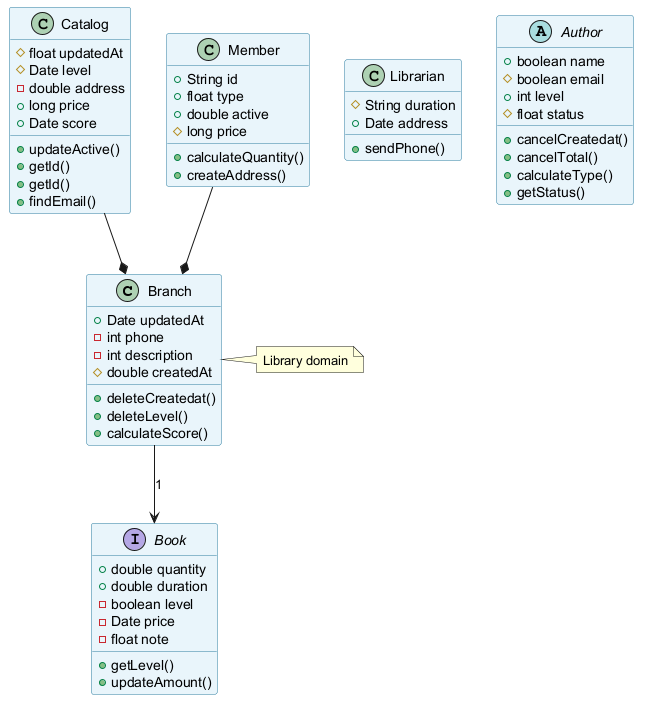

The diagram above was rendered by PlantUML. Its source (embedded in the PNG):
@startuml
skinparam backgroundColor #FFFFFF
skinparam classBackgroundColor #E8F4FA
skinparam classBorderColor #2C7DA0
class Branch {
  +Date updatedAt
  -int phone
  -int description
  #double createdAt
  +deleteCreatedat()
  +deleteLevel()
  +calculateScore()
}
class Catalog {
  #float updatedAt
  #Date level
  -double address
  +long price
  +Date score
  +updateActive()
  +getId()
  +getId()
  +findEmail()
}
class Member {
  +String id
  +float type
  +double active
  #long price
  +calculateQuantity()
  +createAddress()
}
class Librarian {
  #String duration
  +Date address
  +sendPhone()
}
abstract class Author {
  +boolean name
  #boolean email
  +int level
  #float status
  +cancelCreatedat()
  +cancelTotal()
  +calculateType()
  +getStatus()
}
interface Book {
  +double quantity
  +double duration
  -boolean level
  -Date price
  -float note
  +getLevel()
  +updateAmount()
}
Branch --> Book : "1"
Member --* Branch
Catalog --* Branch
note right of Branch : Library domain
@enduml